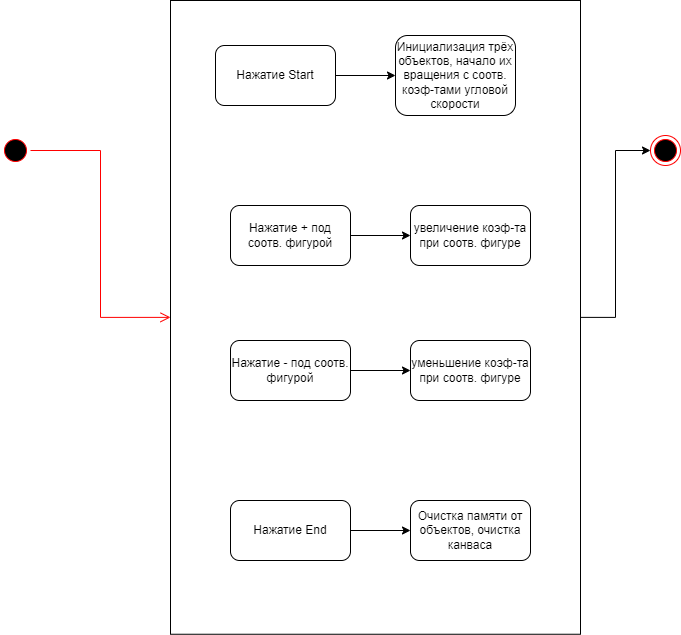

The diagram above was exported from draw.io. Its source (the exported page's mxGraphModel, read from the mxfile embedded in the PNG):
<mxGraphModel dx="1276" dy="614" grid="1" gridSize="10" guides="1" tooltips="1" connect="1" arrows="1" fold="1" page="1" pageScale="1" pageWidth="1100" pageHeight="850" math="0" shadow="0">
  <root>
    <mxCell id="0" />
    <mxCell id="1" parent="0" />
    <mxCell id="p6C36eoMkrP09oQpyXRR-1" value="" style="ellipse;html=1;shape=startState;fillColor=#000000;strokeColor=#ff0000;" vertex="1" parent="1">
      <mxGeometry x="190" y="275" width="30" height="30" as="geometry" />
    </mxCell>
    <mxCell id="p6C36eoMkrP09oQpyXRR-2" value="" style="edgeStyle=orthogonalEdgeStyle;html=1;verticalAlign=bottom;endArrow=open;endSize=8;strokeColor=#ff0000;rounded=0;entryX=0;entryY=0.5;entryDx=0;entryDy=0;" edge="1" source="p6C36eoMkrP09oQpyXRR-1" parent="1" target="p6C36eoMkrP09oQpyXRR-3">
      <mxGeometry relative="1" as="geometry">
        <mxPoint x="330" y="295" as="targetPoint" />
      </mxGeometry>
    </mxCell>
    <mxCell id="p6C36eoMkrP09oQpyXRR-5" style="edgeStyle=orthogonalEdgeStyle;rounded=0;orthogonalLoop=1;jettySize=auto;html=1;exitX=1;exitY=0.5;exitDx=0;exitDy=0;entryX=0;entryY=0.5;entryDx=0;entryDy=0;" edge="1" parent="1" source="p6C36eoMkrP09oQpyXRR-3" target="p6C36eoMkrP09oQpyXRR-4">
      <mxGeometry relative="1" as="geometry" />
    </mxCell>
    <mxCell id="p6C36eoMkrP09oQpyXRR-3" value="" style="html=1;" vertex="1" parent="1">
      <mxGeometry x="360" y="140" width="410" height="633.75" as="geometry" />
    </mxCell>
    <mxCell id="p6C36eoMkrP09oQpyXRR-4" value="" style="ellipse;html=1;shape=endState;fillColor=#000000;strokeColor=#ff0000;" vertex="1" parent="1">
      <mxGeometry x="840" y="275" width="30" height="30" as="geometry" />
    </mxCell>
    <mxCell id="p6C36eoMkrP09oQpyXRR-10" style="edgeStyle=orthogonalEdgeStyle;rounded=0;orthogonalLoop=1;jettySize=auto;html=1;exitX=1;exitY=0.5;exitDx=0;exitDy=0;entryX=0;entryY=0.5;entryDx=0;entryDy=0;" edge="1" parent="1" source="p6C36eoMkrP09oQpyXRR-6" target="p6C36eoMkrP09oQpyXRR-8">
      <mxGeometry relative="1" as="geometry" />
    </mxCell>
    <mxCell id="p6C36eoMkrP09oQpyXRR-6" value="Нажатие Start" style="rounded=1;whiteSpace=wrap;html=1;" vertex="1" parent="1">
      <mxGeometry x="405" y="185" width="120" height="60" as="geometry" />
    </mxCell>
    <mxCell id="p6C36eoMkrP09oQpyXRR-11" style="edgeStyle=orthogonalEdgeStyle;rounded=0;orthogonalLoop=1;jettySize=auto;html=1;exitX=1;exitY=0.5;exitDx=0;exitDy=0;entryX=0;entryY=0.5;entryDx=0;entryDy=0;" edge="1" parent="1" source="p6C36eoMkrP09oQpyXRR-7" target="p6C36eoMkrP09oQpyXRR-9">
      <mxGeometry relative="1" as="geometry" />
    </mxCell>
    <mxCell id="p6C36eoMkrP09oQpyXRR-7" value="Нажатие End" style="rounded=1;whiteSpace=wrap;html=1;" vertex="1" parent="1">
      <mxGeometry x="420" y="640" width="120" height="60" as="geometry" />
    </mxCell>
    <mxCell id="p6C36eoMkrP09oQpyXRR-8" value="Инициализация трёх объектов, начало их вращения с соотв. коэф-тами угловой скорости" style="rounded=1;whiteSpace=wrap;html=1;" vertex="1" parent="1">
      <mxGeometry x="585" y="175" width="120" height="80" as="geometry" />
    </mxCell>
    <mxCell id="p6C36eoMkrP09oQpyXRR-9" value="Очистка памяти от объектов, очистка канваса" style="rounded=1;whiteSpace=wrap;html=1;" vertex="1" parent="1">
      <mxGeometry x="600" y="640" width="120" height="60" as="geometry" />
    </mxCell>
    <mxCell id="p6C36eoMkrP09oQpyXRR-12" style="edgeStyle=orthogonalEdgeStyle;rounded=0;orthogonalLoop=1;jettySize=auto;html=1;exitX=1;exitY=0.5;exitDx=0;exitDy=0;entryX=0;entryY=0.5;entryDx=0;entryDy=0;" edge="1" parent="1" source="p6C36eoMkrP09oQpyXRR-13" target="p6C36eoMkrP09oQpyXRR-14">
      <mxGeometry relative="1" as="geometry" />
    </mxCell>
    <mxCell id="p6C36eoMkrP09oQpyXRR-13" value="Нажатие + под соотв. фигурой" style="rounded=1;whiteSpace=wrap;html=1;" vertex="1" parent="1">
      <mxGeometry x="420" y="345" width="120" height="60" as="geometry" />
    </mxCell>
    <mxCell id="p6C36eoMkrP09oQpyXRR-14" value="увеличение коэф-та при соотв. фигуре" style="rounded=1;whiteSpace=wrap;html=1;" vertex="1" parent="1">
      <mxGeometry x="600" y="345" width="120" height="60" as="geometry" />
    </mxCell>
    <mxCell id="p6C36eoMkrP09oQpyXRR-15" style="edgeStyle=orthogonalEdgeStyle;rounded=0;orthogonalLoop=1;jettySize=auto;html=1;exitX=1;exitY=0.5;exitDx=0;exitDy=0;entryX=0;entryY=0.5;entryDx=0;entryDy=0;" edge="1" parent="1" source="p6C36eoMkrP09oQpyXRR-16" target="p6C36eoMkrP09oQpyXRR-17">
      <mxGeometry relative="1" as="geometry" />
    </mxCell>
    <mxCell id="p6C36eoMkrP09oQpyXRR-16" value="Нажатие - под соотв. фигурой" style="rounded=1;whiteSpace=wrap;html=1;" vertex="1" parent="1">
      <mxGeometry x="420" y="480" width="120" height="60" as="geometry" />
    </mxCell>
    <mxCell id="p6C36eoMkrP09oQpyXRR-17" value="уменьшение коэф-та при соотв. фигуре" style="rounded=1;whiteSpace=wrap;html=1;" vertex="1" parent="1">
      <mxGeometry x="600" y="480" width="120" height="60" as="geometry" />
    </mxCell>
  </root>
</mxGraphModel>